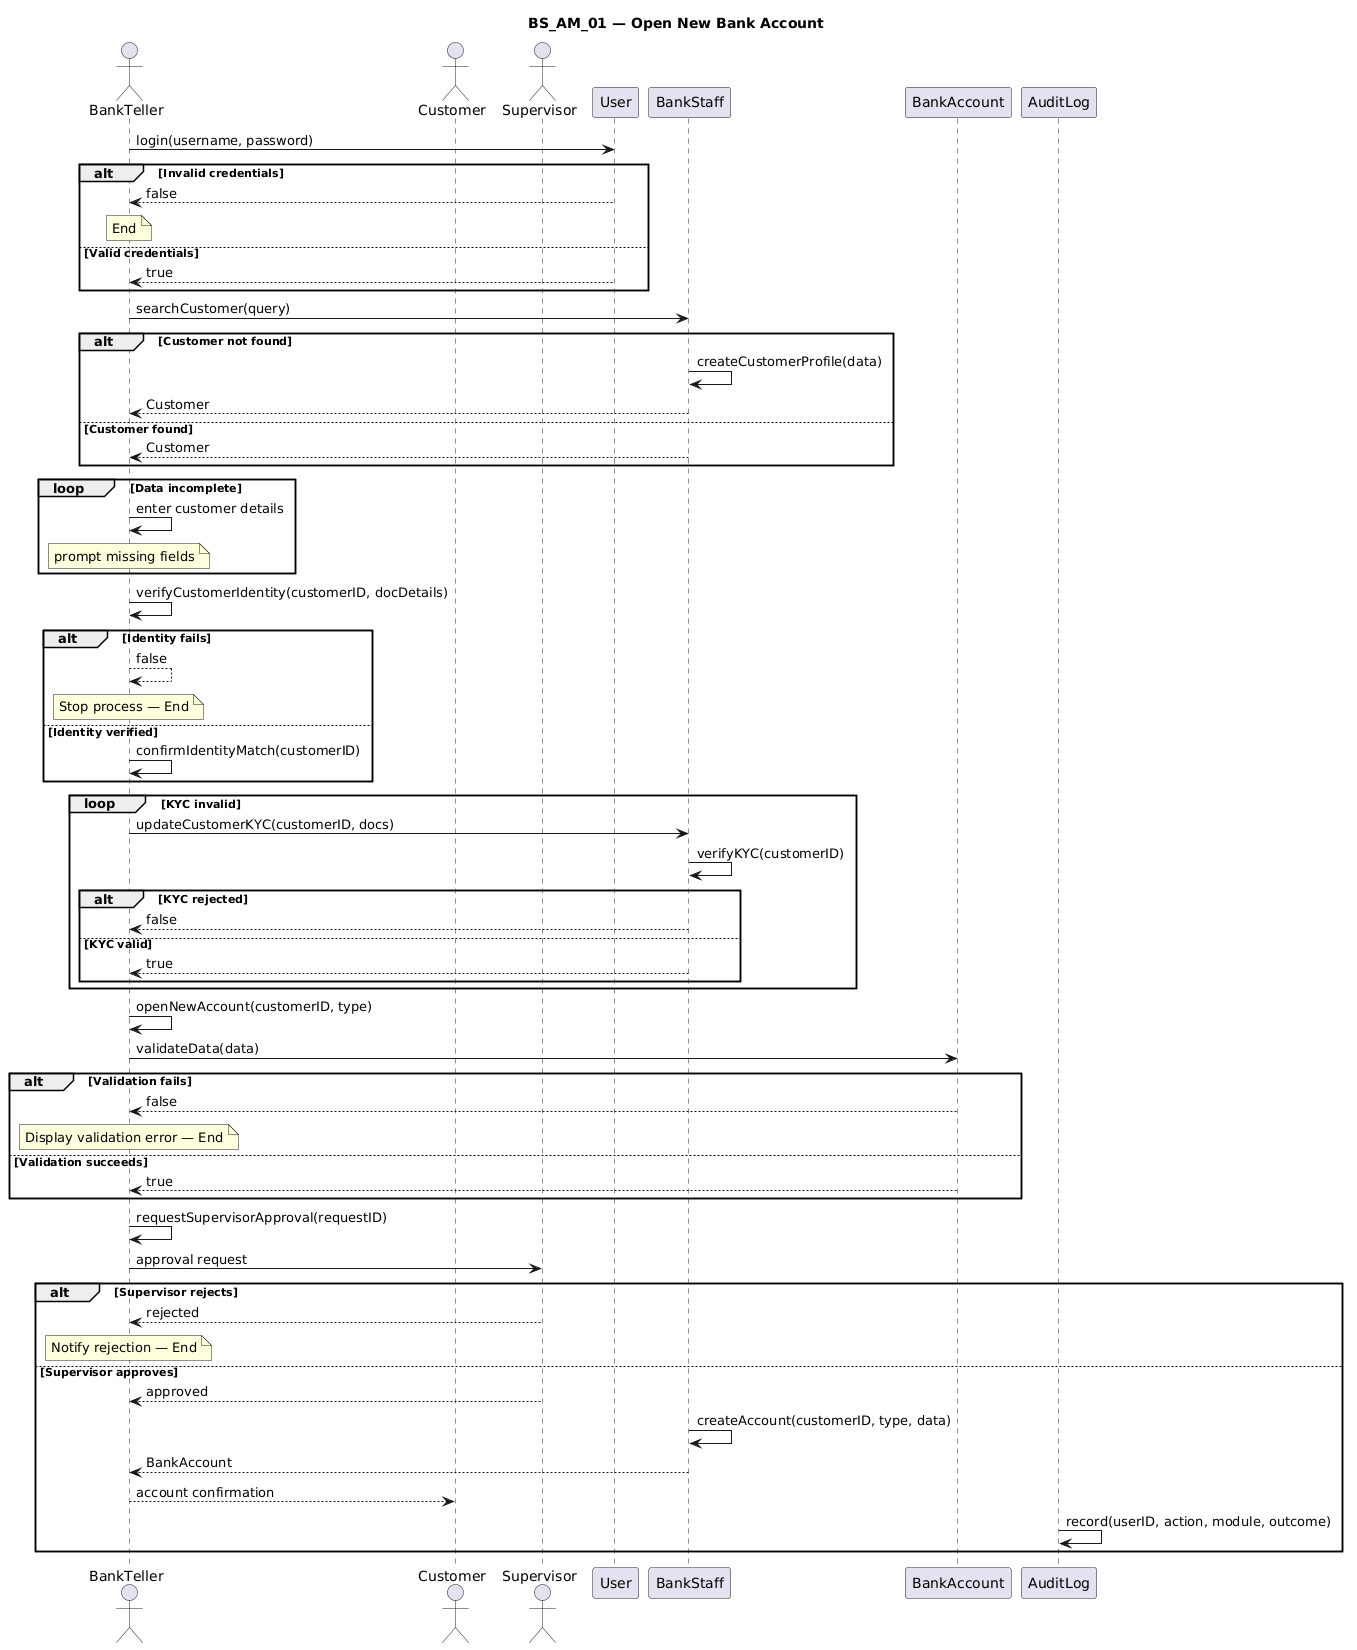

The diagram above was rendered by PlantUML. Its source (embedded in the PNG):
@startuml
title BS_AM_01 — Open New Bank Account

actor BankTeller as Teller
actor Customer
actor Supervisor
participant User
participant BankStaff
participant BankAccount
participant AuditLog

Teller -> User: login(username, password)
alt Invalid credentials
    User --> Teller: false
    note over Teller: End
else Valid credentials
    User --> Teller: true
end

Teller -> BankStaff: searchCustomer(query)
alt Customer not found
    BankStaff -> BankStaff: createCustomerProfile(data)
    BankStaff --> Teller: Customer
else Customer found
    BankStaff --> Teller: Customer
end

loop Data incomplete
    Teller -> Teller: enter customer details
    note over Teller: prompt missing fields
end

Teller -> Teller: verifyCustomerIdentity(customerID, docDetails)
alt Identity fails
    Teller --> Teller: false
    note over Teller: Stop process — End
else Identity verified
    Teller -> Teller: confirmIdentityMatch(customerID)
end

loop KYC invalid
    Teller -> BankStaff: updateCustomerKYC(customerID, docs)
    BankStaff -> BankStaff: verifyKYC(customerID)
    alt KYC rejected
        BankStaff --> Teller: false
    else KYC valid
        BankStaff --> Teller: true
    end
end

Teller -> Teller: openNewAccount(customerID, type)
Teller -> BankAccount: validateData(data)
alt Validation fails
    BankAccount --> Teller: false
    note over Teller: Display validation error — End
else Validation succeeds
    BankAccount --> Teller: true
end

Teller -> Teller: requestSupervisorApproval(requestID)
Teller -> Supervisor: approval request
alt Supervisor rejects
    Supervisor --> Teller: rejected
    note over Teller: Notify rejection — End
else Supervisor approves
    Supervisor --> Teller: approved
    BankStaff -> BankStaff: createAccount(customerID, type, data)
    BankStaff --> Teller: BankAccount
    Teller --> Customer: account confirmation
    AuditLog -> AuditLog: record(userID, action, module, outcome)
end
@enduml